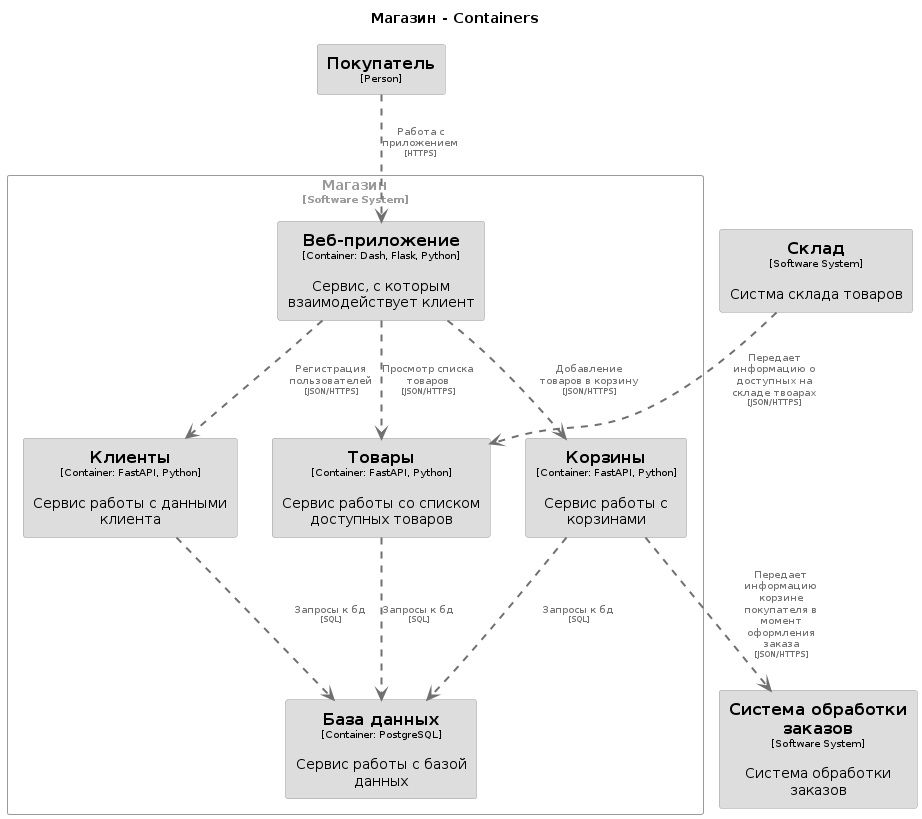

The diagram above was rendered by PlantUML. Its source (embedded in the PNG):
@startuml
set separator none
title Магазин - Containers

top to bottom direction

skinparam {
  arrowFontSize 10
  defaultTextAlignment center
  wrapWidth 200
  maxMessageSize 100
}

hide stereotype

skinparam rectangle<<Магазин.Базаданных>> {
  BackgroundColor #dddddd
  FontColor #000000
  BorderColor #9a9a9a
  shadowing false
}
skinparam rectangle<<Магазин.Вебприложение>> {
  BackgroundColor #dddddd
  FontColor #000000
  BorderColor #9a9a9a
  shadowing false
}
skinparam rectangle<<Магазин.Клиенты>> {
  BackgroundColor #dddddd
  FontColor #000000
  BorderColor #9a9a9a
  shadowing false
}
skinparam rectangle<<Магазин.Корзины>> {
  BackgroundColor #dddddd
  FontColor #000000
  BorderColor #9a9a9a
  shadowing false
}
skinparam rectangle<<Покупатель>> {
  BackgroundColor #dddddd
  FontColor #000000
  BorderColor #9a9a9a
  shadowing false
}
skinparam rectangle<<Системаобработкизаказов>> {
  BackgroundColor #dddddd
  FontColor #000000
  BorderColor #9a9a9a
  shadowing false
}
skinparam rectangle<<Склад>> {
  BackgroundColor #dddddd
  FontColor #000000
  BorderColor #9a9a9a
  shadowing false
}
skinparam rectangle<<Магазин.Товары>> {
  BackgroundColor #dddddd
  FontColor #000000
  BorderColor #9a9a9a
  shadowing false
}
skinparam rectangle<<Магазин>> {
  BorderColor #9a9a9a
  FontColor #9a9a9a
  shadowing false
}

rectangle "==Покупатель\n<size:10>[Person]</size>" <<Покупатель>> as Покупатель
rectangle "==Система обработки заказов\n<size:10>[Software System]</size>\n\nСистема обработки заказов" <<Системаобработкизаказов>> as Системаобработкизаказов
rectangle "==Склад\n<size:10>[Software System]</size>\n\nСистма склада товаров" <<Склад>> as Склад

rectangle "Магазин\n<size:10>[Software System]</size>" <<Магазин>> {
  rectangle "==База данных\n<size:10>[Container: PostgreSQL]</size>\n\nСервис работы с базой данных" <<Магазин.Базаданных>> as Магазин.Базаданных
  rectangle "==Веб-приложение\n<size:10>[Container: Dash, Flask, Python]</size>\n\nСервис, с которым взаимодействует клиент" <<Магазин.Вебприложение>> as Магазин.Вебприложение
  rectangle "==Клиенты\n<size:10>[Container: FastAPI, Python]</size>\n\nСервис работы с данными клиента" <<Магазин.Клиенты>> as Магазин.Клиенты
  rectangle "==Корзины\n<size:10>[Container: FastAPI, Python]</size>\n\nСервис работы с корзинами" <<Магазин.Корзины>> as Магазин.Корзины
  rectangle "==Товары\n<size:10>[Container: FastAPI, Python]</size>\n\nСервис работы со списком доступных товаров" <<Магазин.Товары>> as Магазин.Товары
}

Покупатель .[#707070,thickness=2].> Магазин.Вебприложение : "<color:#707070>Работа с приложением\n<color:#707070><size:8>[HTTPS]</size>"
Магазин.Вебприложение .[#707070,thickness=2].> Магазин.Клиенты : "<color:#707070>Регистрация пользователей\n<color:#707070><size:8>[JSON/HTTPS]</size>"
Магазин.Вебприложение .[#707070,thickness=2].> Магазин.Товары : "<color:#707070>Просмотр списка товаров\n<color:#707070><size:8>[JSON/HTTPS]</size>"
Магазин.Вебприложение .[#707070,thickness=2].> Магазин.Корзины : "<color:#707070>Добавление товаров в корзину\n<color:#707070><size:8>[JSON/HTTPS]</size>"
Магазин.Клиенты .[#707070,thickness=2].> Магазин.Базаданных : "<color:#707070>Запросы к бд\n<color:#707070><size:8>[SQL]</size>"
Магазин.Товары .[#707070,thickness=2].> Магазин.Базаданных : "<color:#707070>Запросы к бд\n<color:#707070><size:8>[SQL]</size>"
Магазин.Корзины .[#707070,thickness=2].> Магазин.Базаданных : "<color:#707070>Запросы к бд\n<color:#707070><size:8>[SQL]</size>"
Склад .[#707070,thickness=2].> Магазин.Товары : "<color:#707070>Передает информацию о доступных на складе твоарах\n<color:#707070><size:8>[JSON/HTTPS]</size>"
Магазин.Корзины .[#707070,thickness=2].> Системаобработкизаказов : "<color:#707070>Передает информацию корзине покупателя в момент оформления заказа\n<color:#707070><size:8>[JSON/HTTPS]</size>"
@enduml